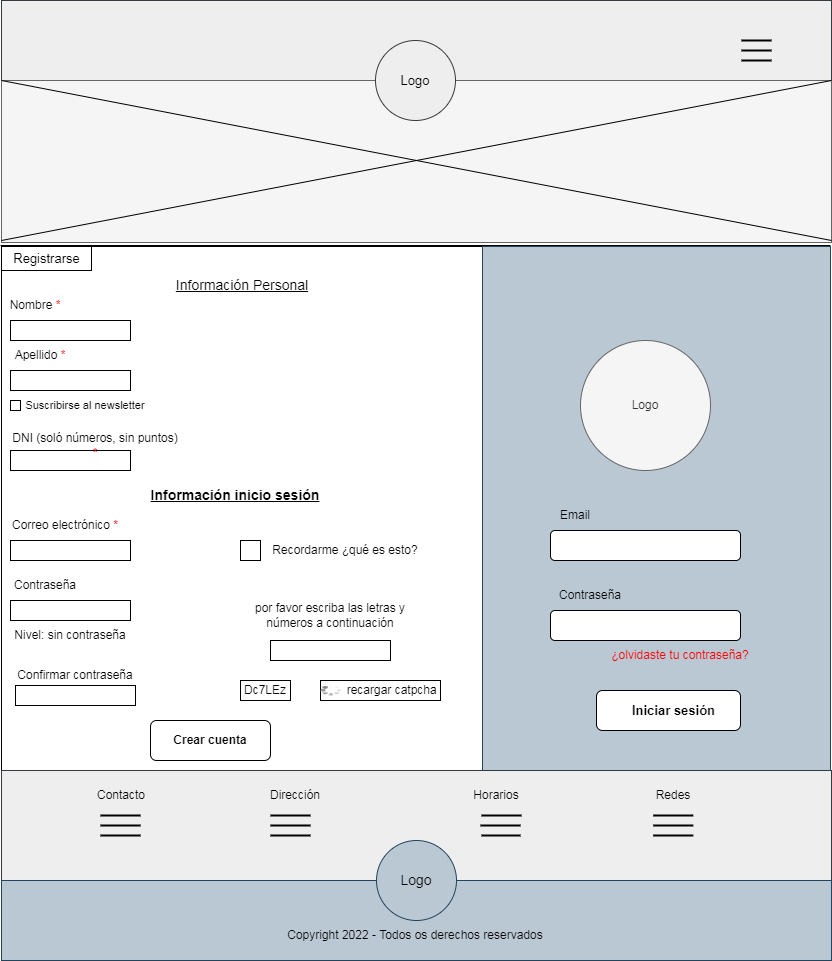

The diagram above was exported from draw.io. Its source (the exported page's mxGraphModel, read from the mxfile embedded in the PNG):
<mxGraphModel dx="1769" dy="614" grid="1" gridSize="10" guides="1" tooltips="1" connect="1" arrows="1" fold="1" page="1" pageScale="1" pageWidth="827" pageHeight="1169" math="0" shadow="0">
  <root>
    <mxCell id="0" />
    <mxCell id="1" parent="0" />
    <mxCell id="CaT0D0vbKZ8IhtB6fgo_-1" value="" style="rounded=0;whiteSpace=wrap;html=1;fillColor=#eeeeee;strokeColor=#36393d;" parent="1" vertex="1">
      <mxGeometry width="830" height="80" as="geometry" />
    </mxCell>
    <mxCell id="CaT0D0vbKZ8IhtB6fgo_-4" value="" style="line;strokeWidth=2;html=1;perimeter=backbonePerimeter;points=[];outlineConnect=0;" parent="1" vertex="1">
      <mxGeometry x="740" y="35" width="30" height="10" as="geometry" />
    </mxCell>
    <mxCell id="CaT0D0vbKZ8IhtB6fgo_-5" value="" style="line;strokeWidth=2;html=1;perimeter=backbonePerimeter;points=[];outlineConnect=0;" parent="1" vertex="1">
      <mxGeometry x="740" y="45" width="30" height="10" as="geometry" />
    </mxCell>
    <mxCell id="CaT0D0vbKZ8IhtB6fgo_-6" value="" style="line;strokeWidth=2;html=1;perimeter=backbonePerimeter;points=[];outlineConnect=0;" parent="1" vertex="1">
      <mxGeometry x="740" y="55" width="30" height="10" as="geometry" />
    </mxCell>
    <mxCell id="CaT0D0vbKZ8IhtB6fgo_-9" value="" style="line;strokeWidth=1;html=1;fontSize=16;" parent="1" vertex="1">
      <mxGeometry y="120" width="830" height="10" as="geometry" />
    </mxCell>
    <mxCell id="DxhNpMpqdg2EmIe71C7v-1" value="" style="line;strokeWidth=1;html=1;fontSize=16;" parent="1" vertex="1">
      <mxGeometry x="-1" y="240" width="830" height="10" as="geometry" />
    </mxCell>
    <mxCell id="DxhNpMpqdg2EmIe71C7v-2" value="" style="rounded=0;whiteSpace=wrap;html=1;fontSize=16;strokeWidth=1;" parent="1" vertex="1">
      <mxGeometry y="246" width="482" height="524" as="geometry" />
    </mxCell>
    <mxCell id="DxhNpMpqdg2EmIe71C7v-3" value="" style="rounded=0;whiteSpace=wrap;html=1;fontSize=16;strokeWidth=1;fillColor=#bac8d3;strokeColor=#23445d;" parent="1" vertex="1">
      <mxGeometry x="481" y="246" width="348" height="524" as="geometry" />
    </mxCell>
    <mxCell id="DxhNpMpqdg2EmIe71C7v-5" value="Nombre &lt;font color=&quot;#ff0000&quot; style=&quot;font-size: 12px;&quot;&gt;*&lt;/font&gt;" style="text;html=1;strokeColor=none;fillColor=none;align=center;verticalAlign=middle;whiteSpace=wrap;rounded=0;fontSize=12;" parent="1" vertex="1">
      <mxGeometry x="-1" y="290" width="70" height="30" as="geometry" />
    </mxCell>
    <mxCell id="DxhNpMpqdg2EmIe71C7v-7" value="Apellido &lt;font color=&quot;#ff0000&quot;&gt;*&lt;/font&gt;" style="text;html=1;strokeColor=none;fillColor=none;align=center;verticalAlign=middle;whiteSpace=wrap;rounded=0;fontSize=12;fontColor=#000000;" parent="1" vertex="1">
      <mxGeometry x="9" y="340" width="60" height="30" as="geometry" />
    </mxCell>
    <mxCell id="DxhNpMpqdg2EmIe71C7v-8" value="" style="rounded=0;whiteSpace=wrap;html=1;fontSize=12;fontColor=#FF0000;strokeWidth=1;" parent="1" vertex="1">
      <mxGeometry x="9" y="370" width="120" height="20" as="geometry" />
    </mxCell>
    <mxCell id="DxhNpMpqdg2EmIe71C7v-9" value="" style="rounded=0;whiteSpace=wrap;html=1;fontSize=12;fontColor=#FF0000;strokeWidth=1;" parent="1" vertex="1">
      <mxGeometry x="9" y="540" width="120" height="20" as="geometry" />
    </mxCell>
    <mxCell id="DxhNpMpqdg2EmIe71C7v-10" value="" style="rounded=0;whiteSpace=wrap;html=1;fontSize=12;fontColor=#FF0000;strokeWidth=1;" parent="1" vertex="1">
      <mxGeometry x="9" y="600" width="120" height="20" as="geometry" />
    </mxCell>
    <mxCell id="DxhNpMpqdg2EmIe71C7v-11" value="" style="rounded=0;whiteSpace=wrap;html=1;fontSize=12;fontColor=#FF0000;strokeWidth=1;" parent="1" vertex="1">
      <mxGeometry x="9" y="450" width="120" height="20" as="geometry" />
    </mxCell>
    <mxCell id="DxhNpMpqdg2EmIe71C7v-12" value="" style="whiteSpace=wrap;html=1;aspect=fixed;fontSize=12;fontColor=#FF0000;strokeWidth=1;" parent="1" vertex="1">
      <mxGeometry x="9" y="400" width="10" height="10" as="geometry" />
    </mxCell>
    <mxCell id="DxhNpMpqdg2EmIe71C7v-13" value="Suscribirse al newsletter" style="text;html=1;strokeColor=none;fillColor=none;align=center;verticalAlign=middle;whiteSpace=wrap;rounded=0;fontSize=11;fontColor=#000000;" parent="1" vertex="1">
      <mxGeometry x="9" y="390" width="150" height="30" as="geometry" />
    </mxCell>
    <mxCell id="DxhNpMpqdg2EmIe71C7v-14" value="DNI (soló números, sin puntos) &lt;font color=&quot;#ff0000&quot; style=&quot;font-size: 12px;&quot;&gt;*&lt;/font&gt;" style="text;html=1;strokeColor=none;fillColor=none;align=center;verticalAlign=middle;whiteSpace=wrap;rounded=0;fontSize=12;fontColor=#000000;" parent="1" vertex="1">
      <mxGeometry x="9" y="430" width="170" height="30" as="geometry" />
    </mxCell>
    <mxCell id="DxhNpMpqdg2EmIe71C7v-15" value="Información inicio sesión" style="text;html=1;strokeColor=none;fillColor=none;align=center;verticalAlign=middle;whiteSpace=wrap;rounded=0;fontSize=14;fontColor=#000000;fontStyle=5" parent="1" vertex="1">
      <mxGeometry x="139" y="480" width="190" height="30" as="geometry" />
    </mxCell>
    <mxCell id="DxhNpMpqdg2EmIe71C7v-16" value="Correo electrónico &lt;font color=&quot;#ff0000&quot; style=&quot;font-size: 12px;&quot;&gt;*&lt;/font&gt;" style="text;html=1;strokeColor=none;fillColor=none;align=center;verticalAlign=middle;whiteSpace=wrap;rounded=0;fontSize=12;fontColor=#000000;" parent="1" vertex="1">
      <mxGeometry x="9" y="510" width="110" height="30" as="geometry" />
    </mxCell>
    <mxCell id="DxhNpMpqdg2EmIe71C7v-17" value="Contraseña" style="text;html=1;strokeColor=none;fillColor=none;align=center;verticalAlign=middle;whiteSpace=wrap;rounded=0;fontSize=12;fontColor=#000000;" parent="1" vertex="1">
      <mxGeometry x="9" y="570" width="70" height="30" as="geometry" />
    </mxCell>
    <mxCell id="DxhNpMpqdg2EmIe71C7v-18" value="Nivel: sin contraseña" style="text;html=1;strokeColor=none;fillColor=none;align=center;verticalAlign=middle;whiteSpace=wrap;rounded=0;fontSize=12;fontColor=#000000;" parent="1" vertex="1">
      <mxGeometry x="4" y="620" width="130" height="30" as="geometry" />
    </mxCell>
    <mxCell id="DxhNpMpqdg2EmIe71C7v-19" value="Confirmar contraseña" style="text;html=1;strokeColor=none;fillColor=none;align=center;verticalAlign=middle;whiteSpace=wrap;rounded=0;fontSize=12;fontColor=#000000;" parent="1" vertex="1">
      <mxGeometry x="14" y="660" width="120" height="30" as="geometry" />
    </mxCell>
    <mxCell id="DxhNpMpqdg2EmIe71C7v-20" value="" style="rounded=0;whiteSpace=wrap;html=1;fontSize=12;fontColor=#FF0000;strokeWidth=1;" parent="1" vertex="1">
      <mxGeometry x="14" y="685" width="120" height="20" as="geometry" />
    </mxCell>
    <mxCell id="DxhNpMpqdg2EmIe71C7v-21" value="" style="whiteSpace=wrap;html=1;aspect=fixed;fontSize=12;fontColor=#000000;strokeWidth=1;" parent="1" vertex="1">
      <mxGeometry x="239" y="540" width="20" height="20" as="geometry" />
    </mxCell>
    <mxCell id="DxhNpMpqdg2EmIe71C7v-22" value="Recordarme ¿qué es esto?" style="text;html=1;strokeColor=none;fillColor=none;align=center;verticalAlign=middle;whiteSpace=wrap;rounded=0;fontSize=12;fontColor=#000000;" parent="1" vertex="1">
      <mxGeometry x="269" y="535" width="150" height="30" as="geometry" />
    </mxCell>
    <mxCell id="DxhNpMpqdg2EmIe71C7v-23" value="por favor escriba las letras y números a continuación" style="text;html=1;strokeColor=none;fillColor=none;align=center;verticalAlign=middle;whiteSpace=wrap;rounded=0;fontSize=12;fontColor=#000000;" parent="1" vertex="1">
      <mxGeometry x="229" y="600" width="200" height="30" as="geometry" />
    </mxCell>
    <mxCell id="DxhNpMpqdg2EmIe71C7v-24" value="" style="rounded=0;whiteSpace=wrap;html=1;fontSize=12;fontColor=#FF0000;strokeWidth=1;" parent="1" vertex="1">
      <mxGeometry x="9" y="540" width="120" height="20" as="geometry" />
    </mxCell>
    <mxCell id="DxhNpMpqdg2EmIe71C7v-25" value="" style="rounded=0;whiteSpace=wrap;html=1;fontSize=12;fontColor=#FF0000;strokeWidth=1;" parent="1" vertex="1">
      <mxGeometry x="269" y="640" width="120" height="20" as="geometry" />
    </mxCell>
    <mxCell id="DxhNpMpqdg2EmIe71C7v-26" value="Dc7LEz" style="rounded=0;whiteSpace=wrap;html=1;fontSize=12;fontColor=#000000;strokeWidth=1;" parent="1" vertex="1">
      <mxGeometry x="239" y="680" width="50" height="20" as="geometry" />
    </mxCell>
    <mxCell id="DxhNpMpqdg2EmIe71C7v-27" value="&amp;nbsp; &amp;nbsp; &amp;nbsp; &amp;nbsp;recargar catpcha" style="rounded=0;whiteSpace=wrap;html=1;fontSize=12;fontColor=#000000;strokeWidth=1;" parent="1" vertex="1">
      <mxGeometry x="319" y="680" width="120" height="20" as="geometry" />
    </mxCell>
    <mxCell id="DxhNpMpqdg2EmIe71C7v-28" value="" style="verticalLabelPosition=bottom;shadow=0;dashed=0;align=center;html=1;verticalAlign=top;strokeWidth=1;shape=mxgraph.mockup.misc.loading_circle_1;pointerEvents=1;fontSize=12;fontColor=#000000;" parent="1" vertex="1">
      <mxGeometry x="319" y="685" width="20" height="10" as="geometry" />
    </mxCell>
    <mxCell id="DxhNpMpqdg2EmIe71C7v-29" value="Crear cuenta" style="rounded=1;whiteSpace=wrap;html=1;fontSize=12;fontColor=#000000;strokeWidth=1;fontStyle=1" parent="1" vertex="1">
      <mxGeometry x="149" y="720" width="120" height="40" as="geometry" />
    </mxCell>
    <mxCell id="DxhNpMpqdg2EmIe71C7v-30" value="Logo" style="ellipse;whiteSpace=wrap;html=1;aspect=fixed;fillColor=#f5f5f5;fontColor=#333333;strokeColor=#666666;" parent="1" vertex="1">
      <mxGeometry x="579" y="340" width="130" height="130" as="geometry" />
    </mxCell>
    <mxCell id="DxhNpMpqdg2EmIe71C7v-31" value="" style="rounded=1;whiteSpace=wrap;html=1;" parent="1" vertex="1">
      <mxGeometry x="549" y="530" width="190" height="30" as="geometry" />
    </mxCell>
    <mxCell id="DxhNpMpqdg2EmIe71C7v-32" value="Email" style="text;html=1;strokeColor=none;fillColor=none;align=center;verticalAlign=middle;whiteSpace=wrap;rounded=0;" parent="1" vertex="1">
      <mxGeometry x="549" y="500" width="50" height="30" as="geometry" />
    </mxCell>
    <mxCell id="DxhNpMpqdg2EmIe71C7v-33" value="" style="rounded=1;whiteSpace=wrap;html=1;" parent="1" vertex="1">
      <mxGeometry x="549" y="610" width="190" height="30" as="geometry" />
    </mxCell>
    <mxCell id="DxhNpMpqdg2EmIe71C7v-34" value="Contraseña" style="text;html=1;strokeColor=none;fillColor=none;align=center;verticalAlign=middle;whiteSpace=wrap;rounded=0;" parent="1" vertex="1">
      <mxGeometry x="549" y="580" width="80" height="30" as="geometry" />
    </mxCell>
    <mxCell id="DxhNpMpqdg2EmIe71C7v-35" value="¿olvidaste tu contraseña?" style="text;html=1;strokeColor=none;fillColor=none;align=center;verticalAlign=middle;whiteSpace=wrap;rounded=0;fontColor=#FF0000;" parent="1" vertex="1">
      <mxGeometry x="599" y="640" width="160" height="30" as="geometry" />
    </mxCell>
    <mxCell id="DxhNpMpqdg2EmIe71C7v-36" value="" style="rounded=1;whiteSpace=wrap;html=1;fontColor=#FF0000;" parent="1" vertex="1">
      <mxGeometry x="595" y="690" width="144" height="40" as="geometry" />
    </mxCell>
    <mxCell id="DxhNpMpqdg2EmIe71C7v-37" value="Iniciar sesión" style="text;html=1;strokeColor=none;fillColor=none;align=center;verticalAlign=middle;whiteSpace=wrap;rounded=0;fontColor=#000000;fontSize=13;fontStyle=1" parent="1" vertex="1">
      <mxGeometry x="624.5" y="695" width="94.5" height="30" as="geometry" />
    </mxCell>
    <mxCell id="DxhNpMpqdg2EmIe71C7v-75" value="" style="rounded=0;whiteSpace=wrap;html=1;fontSize=13;fillColor=#f5f5f5;strokeColor=#666666;fontColor=#333333;" parent="1" vertex="1">
      <mxGeometry y="80" width="830" height="162" as="geometry" />
    </mxCell>
    <mxCell id="DxhNpMpqdg2EmIe71C7v-76" value="Logo" style="ellipse;whiteSpace=wrap;html=1;aspect=fixed;fontSize=13;fillColor=#eeeeee;strokeColor=#36393d;" parent="1" vertex="1">
      <mxGeometry x="374" y="40" width="80" height="80" as="geometry" />
    </mxCell>
    <mxCell id="DxhNpMpqdg2EmIe71C7v-114" value="" style="shape=umlDestroy;whiteSpace=wrap;html=1;strokeWidth=1;fontSize=13;fontColor=#000000;" parent="1" vertex="1">
      <mxGeometry y="80" width="830" height="160" as="geometry" />
    </mxCell>
    <mxCell id="DxhNpMpqdg2EmIe71C7v-115" value="Registrarse" style="html=1;fontSize=13;fontColor=#000000;strokeWidth=1;" parent="1" vertex="1">
      <mxGeometry y="246" width="90" height="24" as="geometry" />
    </mxCell>
    <mxCell id="DxhNpMpqdg2EmIe71C7v-117" value="Información Personal" style="text;html=1;strokeColor=none;fillColor=none;align=center;verticalAlign=middle;whiteSpace=wrap;rounded=0;fontSize=14;fontColor=#000000;fontStyle=4" parent="1" vertex="1">
      <mxGeometry x="166" y="270" width="150" height="30" as="geometry" />
    </mxCell>
    <mxCell id="DxhNpMpqdg2EmIe71C7v-118" value="" style="rounded=0;whiteSpace=wrap;html=1;fontSize=12;fontColor=#FF0000;strokeWidth=1;" parent="1" vertex="1">
      <mxGeometry x="9" y="320" width="120" height="20" as="geometry" />
    </mxCell>
    <mxCell id="I0EQF3CJGvizpTm-RnHa-49" value="" style="rounded=0;whiteSpace=wrap;html=1;fontSize=14;strokeWidth=1;fillColor=#eeeeee;strokeColor=#36393d;" parent="1" vertex="1">
      <mxGeometry y="770" width="830" height="110" as="geometry" />
    </mxCell>
    <mxCell id="I0EQF3CJGvizpTm-RnHa-50" value="" style="rounded=0;whiteSpace=wrap;html=1;fontSize=14;strokeWidth=1;fillColor=#bac8d3;strokeColor=#23445d;" parent="1" vertex="1">
      <mxGeometry y="880" width="830" height="80" as="geometry" />
    </mxCell>
    <mxCell id="I0EQF3CJGvizpTm-RnHa-51" value="Logo" style="ellipse;whiteSpace=wrap;html=1;aspect=fixed;fontSize=14;strokeWidth=1;fillColor=#bac8d3;strokeColor=#23445d;" parent="1" vertex="1">
      <mxGeometry x="375" y="840" width="80" height="80" as="geometry" />
    </mxCell>
    <mxCell id="I0EQF3CJGvizpTm-RnHa-52" value="Copyright 2022 - Todos os derechos reservados" style="text;html=1;strokeColor=none;fillColor=none;align=center;verticalAlign=middle;whiteSpace=wrap;rounded=0;fontSize=12;fontColor=#000000;" parent="1" vertex="1">
      <mxGeometry x="249" y="920" width="330" height="30" as="geometry" />
    </mxCell>
    <mxCell id="I0EQF3CJGvizpTm-RnHa-53" value="Contacto" style="text;html=1;strokeColor=none;fillColor=none;align=center;verticalAlign=middle;whiteSpace=wrap;rounded=0;fontSize=12;fontColor=#000000;" parent="1" vertex="1">
      <mxGeometry x="70" y="780" width="100" height="30" as="geometry" />
    </mxCell>
    <mxCell id="I0EQF3CJGvizpTm-RnHa-54" value="Dirección" style="text;html=1;strokeColor=none;fillColor=none;align=center;verticalAlign=middle;whiteSpace=wrap;rounded=0;fontSize=12;fontColor=#000000;" parent="1" vertex="1">
      <mxGeometry x="259" y="780" width="70" height="30" as="geometry" />
    </mxCell>
    <mxCell id="I0EQF3CJGvizpTm-RnHa-55" value="Horarios" style="text;html=1;strokeColor=none;fillColor=none;align=center;verticalAlign=middle;whiteSpace=wrap;rounded=0;fontSize=12;fontColor=#000000;" parent="1" vertex="1">
      <mxGeometry x="455" y="780" width="80" height="30" as="geometry" />
    </mxCell>
    <mxCell id="I0EQF3CJGvizpTm-RnHa-56" value="Redes" style="text;html=1;strokeColor=none;fillColor=none;align=center;verticalAlign=middle;whiteSpace=wrap;rounded=0;fontSize=12;fontColor=#000000;" parent="1" vertex="1">
      <mxGeometry x="641.75" y="780" width="60" height="30" as="geometry" />
    </mxCell>
    <mxCell id="I0EQF3CJGvizpTm-RnHa-57" value="" style="line;strokeWidth=2;html=1;fontSize=12;fontColor=#000000;" parent="1" vertex="1">
      <mxGeometry x="99" y="810" width="40" height="10" as="geometry" />
    </mxCell>
    <mxCell id="I0EQF3CJGvizpTm-RnHa-69" value="" style="line;strokeWidth=2;html=1;fontSize=12;fontColor=#000000;" parent="1" vertex="1">
      <mxGeometry x="269" y="810" width="40" height="10" as="geometry" />
    </mxCell>
    <mxCell id="I0EQF3CJGvizpTm-RnHa-70" value="" style="line;strokeWidth=2;html=1;fontSize=12;fontColor=#000000;" parent="1" vertex="1">
      <mxGeometry x="480" y="810" width="40" height="10" as="geometry" />
    </mxCell>
    <mxCell id="I0EQF3CJGvizpTm-RnHa-71" value="" style="line;strokeWidth=2;html=1;fontSize=12;fontColor=#000000;" parent="1" vertex="1">
      <mxGeometry x="651.75" y="810" width="40" height="10" as="geometry" />
    </mxCell>
    <mxCell id="I0EQF3CJGvizpTm-RnHa-72" value="" style="line;strokeWidth=2;html=1;fontSize=12;fontColor=#000000;" parent="1" vertex="1">
      <mxGeometry x="651.75" y="830" width="40" height="10" as="geometry" />
    </mxCell>
    <mxCell id="I0EQF3CJGvizpTm-RnHa-73" value="" style="line;strokeWidth=2;html=1;fontSize=12;fontColor=#000000;" parent="1" vertex="1">
      <mxGeometry x="99" y="820" width="40" height="10" as="geometry" />
    </mxCell>
    <mxCell id="I0EQF3CJGvizpTm-RnHa-74" value="" style="line;strokeWidth=2;html=1;fontSize=12;fontColor=#000000;" parent="1" vertex="1">
      <mxGeometry x="99" y="830" width="40" height="10" as="geometry" />
    </mxCell>
    <mxCell id="I0EQF3CJGvizpTm-RnHa-75" value="" style="line;strokeWidth=2;html=1;fontSize=12;fontColor=#000000;" parent="1" vertex="1">
      <mxGeometry x="269" y="820" width="40" height="10" as="geometry" />
    </mxCell>
    <mxCell id="I0EQF3CJGvizpTm-RnHa-76" value="" style="line;strokeWidth=2;html=1;fontSize=12;fontColor=#000000;" parent="1" vertex="1">
      <mxGeometry x="269" y="830" width="40" height="10" as="geometry" />
    </mxCell>
    <mxCell id="I0EQF3CJGvizpTm-RnHa-77" value="" style="line;strokeWidth=2;html=1;fontSize=12;fontColor=#000000;" parent="1" vertex="1">
      <mxGeometry x="479" y="820" width="40" height="10" as="geometry" />
    </mxCell>
    <mxCell id="I0EQF3CJGvizpTm-RnHa-78" value="" style="line;strokeWidth=2;html=1;fontSize=12;fontColor=#000000;" parent="1" vertex="1">
      <mxGeometry x="480" y="830" width="39" height="10" as="geometry" />
    </mxCell>
    <mxCell id="I0EQF3CJGvizpTm-RnHa-79" value="" style="line;strokeWidth=2;html=1;fontSize=12;fontColor=#000000;" parent="1" vertex="1">
      <mxGeometry x="651.75" y="820" width="40" height="10" as="geometry" />
    </mxCell>
  </root>
</mxGraphModel>